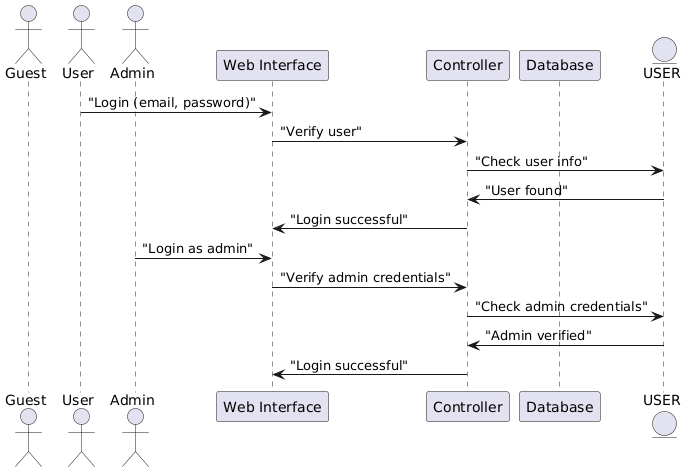

The diagram above was rendered by PlantUML. Its source (embedded in the PNG):
@startuml
actor "Guest" as Guest
actor "User" as User
actor "Admin" as Admin
participant "Web Interface" as Web
participant "Controller" as Controller
participant "Database" as DB
entity "USER" as UserDB

' Interaction 3: The user logs in
User -> Web : "Login (email, password)"
Web -> Controller : "Verify user"
Controller -> UserDB : "Check user info"
UserDB -> Controller : "User found"
Controller -> Web : "Login successful"

' Admin logs in
Admin -> Web : "Login as admin"
Web -> Controller : "Verify admin credentials"
Controller -> UserDB : "Check admin credentials"
UserDB -> Controller : "Admin verified"
Controller -> Web : "Login successful"
@enduml